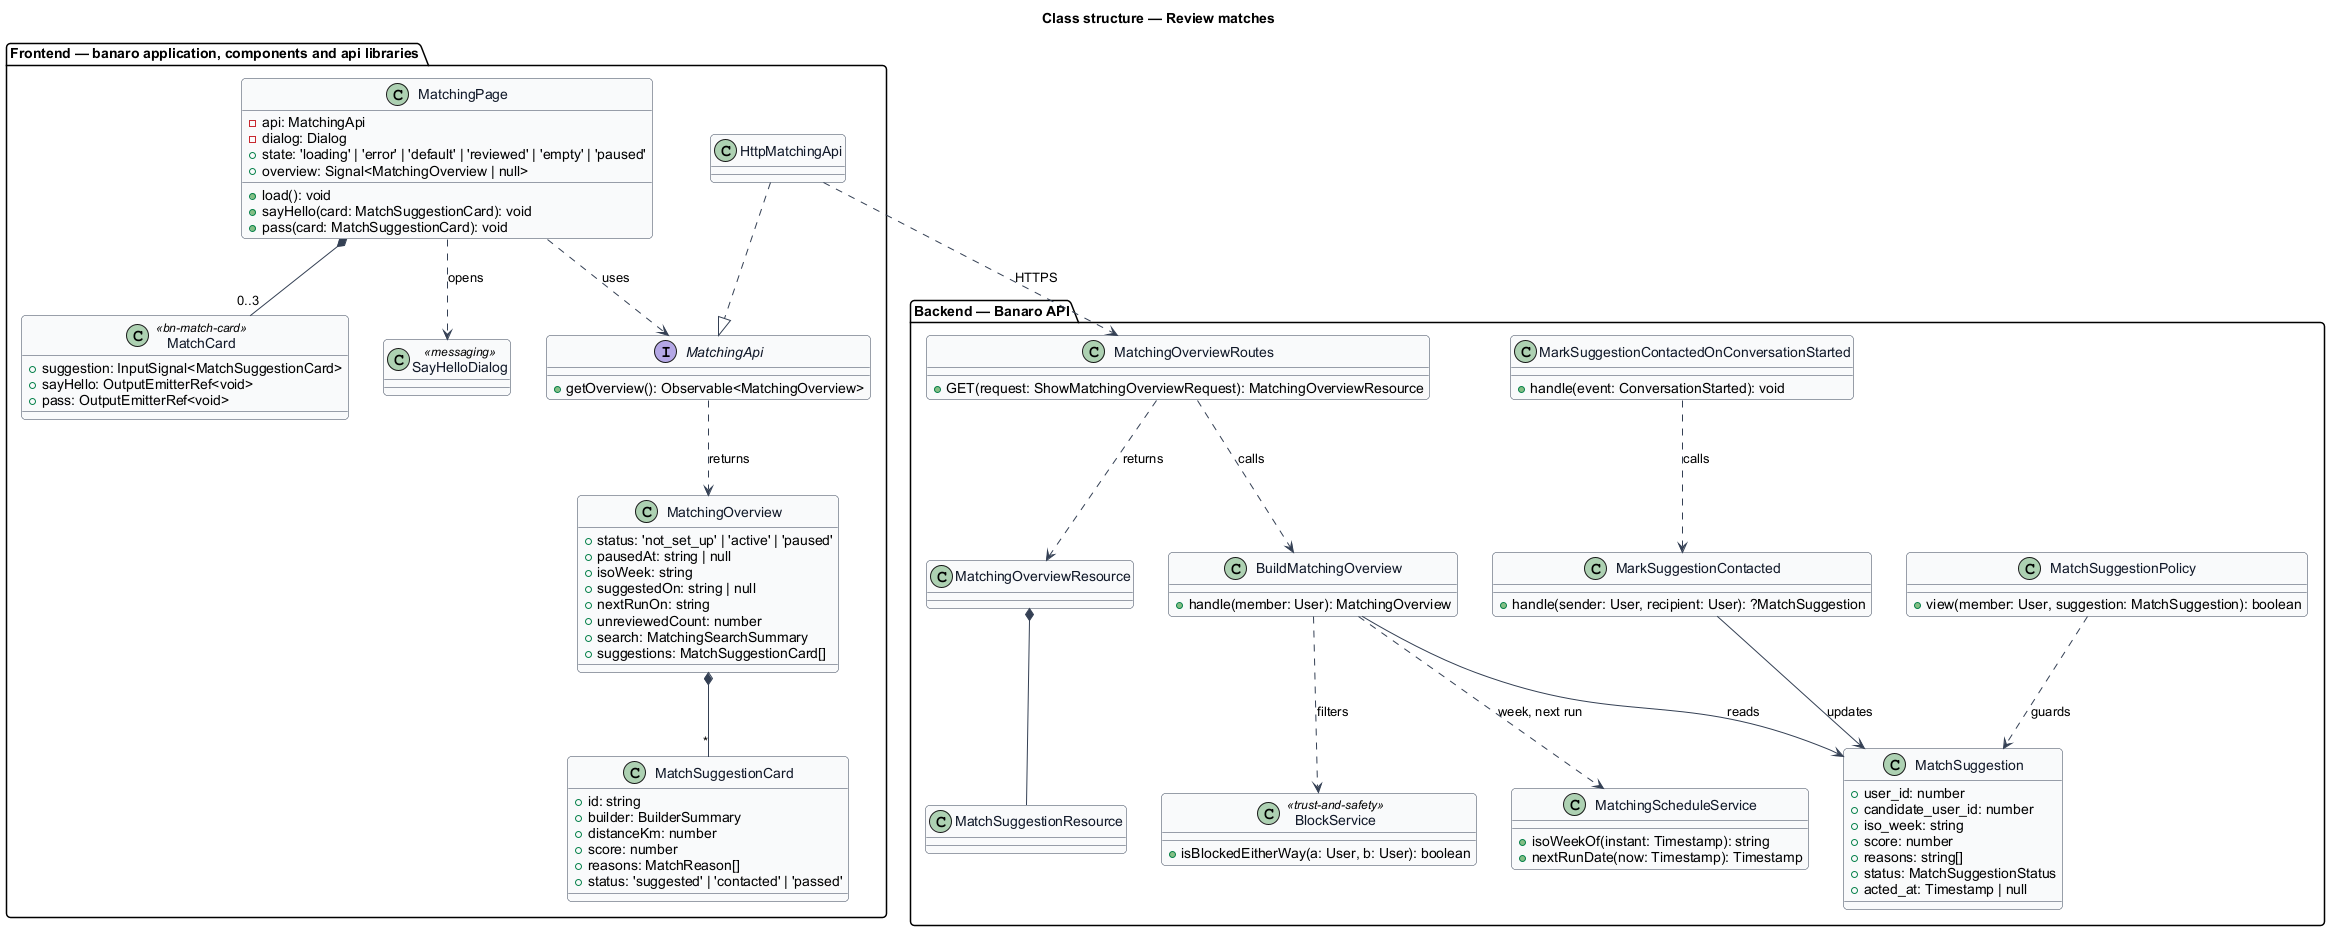

The diagram above was rendered by PlantUML. Its source (embedded in the PNG):
@startuml
' --- shared skin header ---
skinparam backgroundColor #FFFFFF
skinparam shadowing false
skinparam roundcorner 8
skinparam defaultFontName Arial
skinparam ArrowColor #344054
skinparam class {
  BorderColor #344054
  FontColor #101828
  BackgroundColor #F9FAFB
}
' --------------------------
title Class structure — Review matches

package "Frontend — banaro application, components and api libraries" {
  class MatchingPage {
    -api: MatchingApi
    -dialog: Dialog
    +state: 'loading' | 'error' | 'default' | 'reviewed' | 'empty' | 'paused'
    +overview: Signal<MatchingOverview | null>
    +load(): void
    +sayHello(card: MatchSuggestionCard): void
    +pass(card: MatchSuggestionCard): void
  }
  class MatchCard <<bn-match-card>> {
    +suggestion: InputSignal<MatchSuggestionCard>
    +sayHello: OutputEmitterRef<void>
    +pass: OutputEmitterRef<void>
  }
  class SayHelloDialog <<messaging>>
  interface MatchingApi {
    +getOverview(): Observable<MatchingOverview>
  }
  class HttpMatchingApi
  class MatchingOverview {
    +status: 'not_set_up' | 'active' | 'paused'
    +pausedAt: string | null
    +isoWeek: string
    +suggestedOn: string | null
    +nextRunOn: string
    +unreviewedCount: number
    +search: MatchingSearchSummary
    +suggestions: MatchSuggestionCard[]
  }
  class MatchSuggestionCard {
    +id: string
    +builder: BuilderSummary
    +distanceKm: number
    +score: number
    +reasons: MatchReason[]
    +status: 'suggested' | 'contacted' | 'passed'
  }
}

package "Backend — Banaro API" {
  class MatchingOverviewRoutes {
    +GET(request: ShowMatchingOverviewRequest): MatchingOverviewResource
  }
  class BuildMatchingOverview {
    +handle(member: User): MatchingOverview
  }
  class MarkSuggestionContactedOnConversationStarted {
    +handle(event: ConversationStarted): void
  }
  class MarkSuggestionContacted {
    +handle(sender: User, recipient: User): ?MatchSuggestion
  }
  class MatchSuggestionPolicy {
    +view(member: User, suggestion: MatchSuggestion): boolean
  }
  class BlockService <<trust-and-safety>> {
    +isBlockedEitherWay(a: User, b: User): boolean
  }
  class MatchingScheduleService {
    +isoWeekOf(instant: Timestamp): string
    +nextRunDate(now: Timestamp): Timestamp
  }
  class MatchSuggestion {
    +user_id: number
    +candidate_user_id: number
    +iso_week: string
    +score: number
    +reasons: string[]
    +status: MatchSuggestionStatus
    +acted_at: Timestamp | null
  }
  class MatchingOverviewResource
  class MatchSuggestionResource
}

MatchingPage *-- "0..3" MatchCard
MatchingPage ..> MatchingApi : uses
MatchingPage ..> SayHelloDialog : opens
HttpMatchingApi ..|> MatchingApi
MatchingApi ..> MatchingOverview : returns
MatchingOverview *-- "*" MatchSuggestionCard
HttpMatchingApi ..> MatchingOverviewRoutes : HTTPS

MatchingOverviewRoutes ..> BuildMatchingOverview : calls
MatchingOverviewRoutes ..> MatchingOverviewResource : returns
MatchingOverviewResource *-- MatchSuggestionResource
BuildMatchingOverview ..> MatchingScheduleService : week, next run
BuildMatchingOverview ..> BlockService : filters
BuildMatchingOverview --> MatchSuggestion : reads
MarkSuggestionContactedOnConversationStarted ..> MarkSuggestionContacted : calls
MarkSuggestionContacted --> MatchSuggestion : updates
MatchSuggestionPolicy ..> MatchSuggestion : guards
@enduml